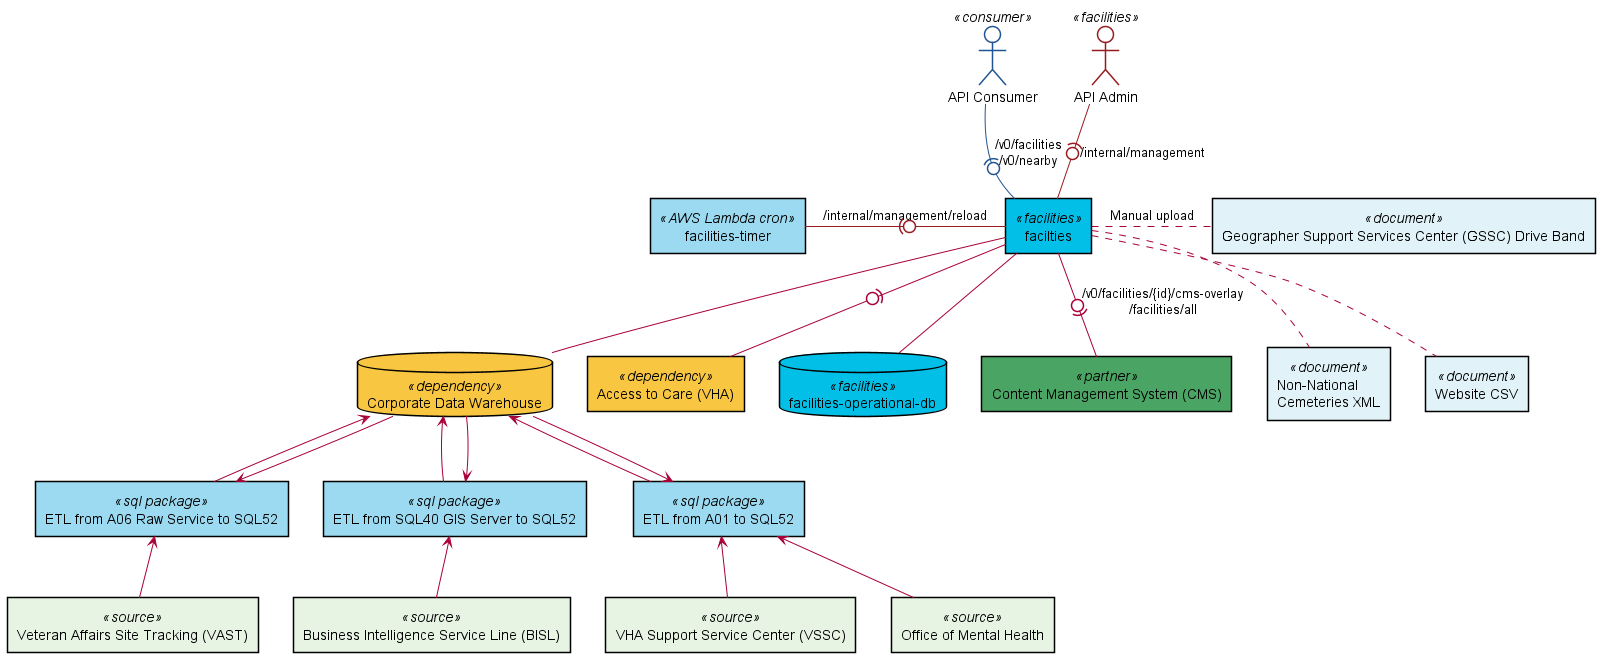

The diagram above was rendered by PlantUML. Its source (embedded in the PNG):
@startuml
!include component-definitions.iuml!0

CONSUMER -(0- F <<public>> : "/v0/facilities\n/v0/nearby"
ADMIN -(0- F <<internal>> : /internal/management
TIMER -right(0- F <<internal>> : /internal/management/reload
F -- DB
F . BANDS : Manual upload
F -- CDW
F .. CXML
F .. WCSV
F -(0- ATC
ETL1 -up-> CDW
ETL1 <-down- CDW
ETL2 -up-> CDW
ETL2 <-down- CDW
ETL3 -up-> CDW
ETL3 <-down- CDW
ETL1Source -up-> ETL1
ETL2Source -up-> ETL1
ETL3Source -up-> ETL2
ETL4Source -up-> ETL3

CMS -(0- F : /v0/facilities/{id}/cms-overlay\n/facilities/all
CMS -[hidden]up- F
CDW -[hidden]right- ATC
' The hidden connector is to force CMS below F with lollipop in the correct direction
' Without it, the lollipop is rendered backwards.

@enduml